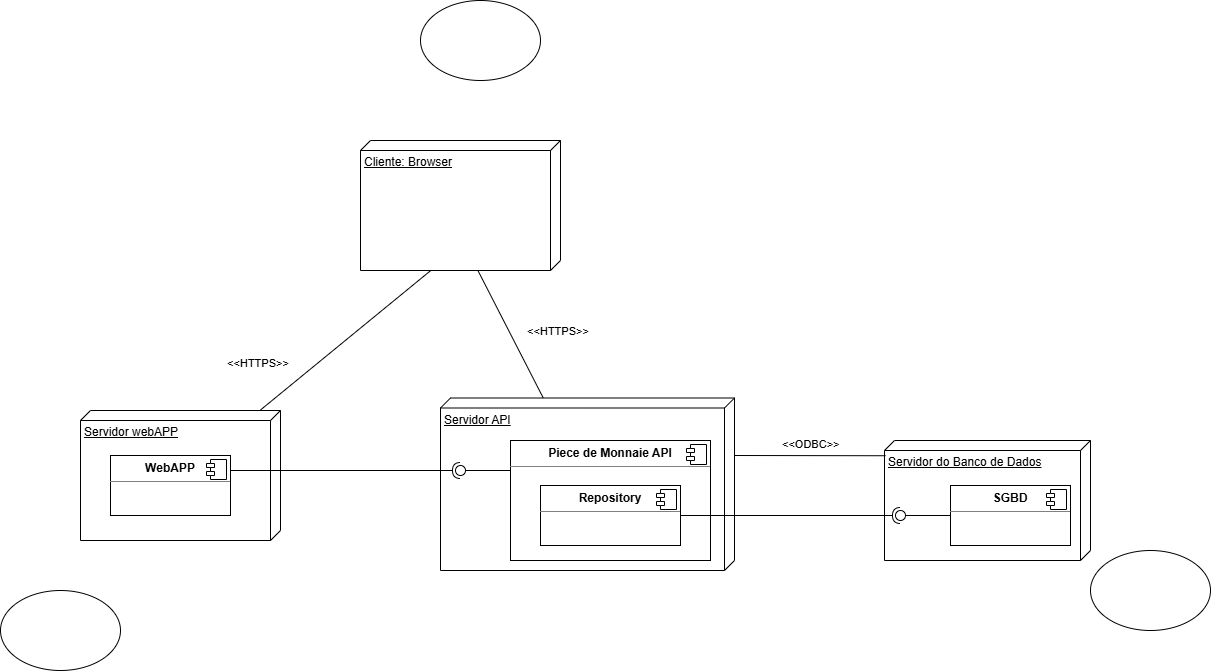

The diagram above was exported from draw.io. Its source (the exported page's mxGraphModel, read from the mxfile embedded in the PNG):
<mxGraphModel dx="1303" dy="659" grid="1" gridSize="10" guides="1" tooltips="1" connect="1" arrows="1" fold="1" page="1" pageScale="1" pageWidth="827" pageHeight="1169" math="0" shadow="0">
  <root>
    <mxCell id="0" />
    <mxCell id="1" parent="0" />
    <mxCell id="vGdfwaC3yABRrthWWOSX-1" value="Servidor webAPP" style="verticalAlign=top;align=left;spacingTop=8;spacingLeft=2;spacingRight=12;shape=cube;size=10;direction=south;fontStyle=4;html=1;whiteSpace=wrap;" parent="1" vertex="1">
      <mxGeometry x="390" y="480" width="200" height="130" as="geometry" />
    </mxCell>
    <mxCell id="vGdfwaC3yABRrthWWOSX-3" value="Servidor API" style="verticalAlign=top;align=left;spacingTop=8;spacingLeft=2;spacingRight=12;shape=cube;size=10;direction=south;fontStyle=4;html=1;whiteSpace=wrap;" parent="1" vertex="1">
      <mxGeometry x="750" y="467.5" width="294" height="172.5" as="geometry" />
    </mxCell>
    <mxCell id="vGdfwaC3yABRrthWWOSX-5" value="Servidor do Banco de Dados" style="verticalAlign=top;align=left;spacingTop=8;spacingLeft=2;spacingRight=12;shape=cube;size=10;direction=south;fontStyle=4;html=1;whiteSpace=wrap;" parent="1" vertex="1">
      <mxGeometry x="1194" y="510" width="206" height="120" as="geometry" />
    </mxCell>
    <mxCell id="vGdfwaC3yABRrthWWOSX-7" style="rounded=0;orthogonalLoop=1;jettySize=auto;html=1;exitX=1.003;exitY=0.651;exitDx=0;exitDy=0;exitPerimeter=0;endArrow=none;endFill=0;" parent="1" source="vGdfwaC3yABRrthWWOSX-8" target="vGdfwaC3yABRrthWWOSX-1" edge="1">
      <mxGeometry relative="1" as="geometry" />
    </mxCell>
    <mxCell id="vGdfwaC3yABRrthWWOSX-8" value="Cliente: Browser" style="verticalAlign=top;align=left;spacingTop=8;spacingLeft=2;spacingRight=12;shape=cube;size=10;direction=south;fontStyle=4;html=1;whiteSpace=wrap;" parent="1" vertex="1">
      <mxGeometry x="670" y="210" width="200" height="130" as="geometry" />
    </mxCell>
    <mxCell id="vGdfwaC3yABRrthWWOSX-9" value="&lt;p style=&quot;margin:0px;margin-top:6px;text-align:center;&quot;&gt;&lt;b&gt;WebAPP&lt;/b&gt;&lt;/p&gt;&lt;hr size=&quot;1&quot; style=&quot;border-style:solid;&quot;&gt;&lt;p style=&quot;margin:0px;margin-left:8px;&quot;&gt;&lt;br&gt;&lt;/p&gt;" style="align=left;overflow=fill;html=1;dropTarget=0;whiteSpace=wrap;" parent="1" vertex="1">
      <mxGeometry x="420" y="525" width="120" height="60" as="geometry" />
    </mxCell>
    <mxCell id="vGdfwaC3yABRrthWWOSX-10" value="" style="shape=component;jettyWidth=8;jettyHeight=4;" parent="vGdfwaC3yABRrthWWOSX-9" vertex="1">
      <mxGeometry x="1" width="20" height="20" relative="1" as="geometry">
        <mxPoint x="-24" y="4" as="offset" />
      </mxGeometry>
    </mxCell>
    <mxCell id="vGdfwaC3yABRrthWWOSX-11" value="&lt;p style=&quot;text-align: center; margin: 6px 0px 0px;&quot;&gt;&lt;span style=&quot;background-color: transparent; text-align: left;&quot;&gt;&lt;b&gt;Piece de Monnaie&amp;nbsp;&lt;/b&gt;&lt;/span&gt;&lt;b&gt;API&lt;/b&gt;&lt;/p&gt;&lt;hr size=&quot;1&quot; style=&quot;border-style:solid;&quot;&gt;&lt;p style=&quot;margin:0px;margin-left:8px;&quot;&gt;&lt;br&gt;&lt;/p&gt;" style="align=left;overflow=fill;html=1;dropTarget=0;whiteSpace=wrap;" parent="1" vertex="1">
      <mxGeometry x="820" y="510" width="200" height="120" as="geometry" />
    </mxCell>
    <mxCell id="vGdfwaC3yABRrthWWOSX-12" value="" style="shape=component;jettyWidth=8;jettyHeight=4;" parent="vGdfwaC3yABRrthWWOSX-11" vertex="1">
      <mxGeometry x="1" width="20" height="20" relative="1" as="geometry">
        <mxPoint x="-24" y="4" as="offset" />
      </mxGeometry>
    </mxCell>
    <mxCell id="vGdfwaC3yABRrthWWOSX-13" value="&lt;p style=&quot;margin:0px;margin-top:6px;text-align:center;&quot;&gt;&lt;b&gt;SGBD&lt;/b&gt;&lt;/p&gt;&lt;hr size=&quot;1&quot; style=&quot;border-style:solid;&quot;&gt;&lt;p style=&quot;margin:0px;margin-left:8px;&quot;&gt;&lt;br&gt;&lt;/p&gt;" style="align=left;overflow=fill;html=1;dropTarget=0;whiteSpace=wrap;" parent="1" vertex="1">
      <mxGeometry x="1260" y="555" width="120" height="60" as="geometry" />
    </mxCell>
    <mxCell id="vGdfwaC3yABRrthWWOSX-14" value="" style="shape=component;jettyWidth=8;jettyHeight=4;" parent="vGdfwaC3yABRrthWWOSX-13" vertex="1">
      <mxGeometry x="1" width="20" height="20" relative="1" as="geometry">
        <mxPoint x="-24" y="4" as="offset" />
      </mxGeometry>
    </mxCell>
    <mxCell id="vGdfwaC3yABRrthWWOSX-15" style="rounded=0;orthogonalLoop=1;jettySize=auto;html=1;exitX=0.997;exitY=0.414;exitDx=0;exitDy=0;exitPerimeter=0;endArrow=none;endFill=0;" parent="1" source="vGdfwaC3yABRrthWWOSX-8" target="vGdfwaC3yABRrthWWOSX-3" edge="1">
      <mxGeometry relative="1" as="geometry">
        <mxPoint x="809" y="380" as="sourcePoint" />
        <mxPoint x="700" y="505" as="targetPoint" />
      </mxGeometry>
    </mxCell>
    <mxCell id="vGdfwaC3yABRrthWWOSX-16" style="rounded=0;orthogonalLoop=1;jettySize=auto;html=1;exitX=0;exitY=0;exitDx=57.5;exitDy=0;exitPerimeter=0;endArrow=none;endFill=0;entryX=0.127;entryY=0.995;entryDx=0;entryDy=0;entryPerimeter=0;" parent="1" source="vGdfwaC3yABRrthWWOSX-3" edge="1" target="vGdfwaC3yABRrthWWOSX-5">
      <mxGeometry relative="1" as="geometry">
        <mxPoint x="1190" y="525" as="targetPoint" />
      </mxGeometry>
    </mxCell>
    <mxCell id="vGdfwaC3yABRrthWWOSX-17" value="&amp;lt;&amp;lt;HTTPS&amp;gt;&amp;gt;&amp;nbsp;" style="edgeLabel;html=1;align=center;verticalAlign=middle;resizable=0;points=[];" parent="1" connectable="0" vertex="1">
      <mxGeometry x="660" y="480" as="geometry">
        <mxPoint x="-92" y="-48" as="offset" />
      </mxGeometry>
    </mxCell>
    <mxCell id="vGdfwaC3yABRrthWWOSX-18" value="&amp;lt;&amp;lt;HTTPS&amp;gt;&amp;gt;&amp;nbsp;" style="edgeLabel;html=1;align=center;verticalAlign=middle;resizable=0;points=[];" parent="1" connectable="0" vertex="1">
      <mxGeometry x="690" y="450" as="geometry">
        <mxPoint x="178" y="-50" as="offset" />
      </mxGeometry>
    </mxCell>
    <mxCell id="vGdfwaC3yABRrthWWOSX-19" value="&lt;span style=&quot;color: rgb(0, 0, 0); font-family: Helvetica; font-size: 11px; font-style: normal; font-variant-ligatures: normal; font-variant-caps: normal; font-weight: 400; letter-spacing: normal; orphans: 2; text-align: center; text-indent: 0px; text-transform: none; widows: 2; word-spacing: 0px; -webkit-text-stroke-width: 0px; white-space: nowrap; background-color: rgb(255, 255, 255); text-decoration-thickness: initial; text-decoration-style: initial; text-decoration-color: initial; float: none; display: inline !important;&quot;&gt;&amp;lt;&amp;lt;ODBC&amp;gt;&amp;gt;&amp;nbsp;&lt;/span&gt;" style="text;whiteSpace=wrap;html=1;" parent="1" vertex="1">
      <mxGeometry x="1090" y="500" width="70" height="40" as="geometry" />
    </mxCell>
    <mxCell id="vGdfwaC3yABRrthWWOSX-21" value="" style="ellipse;whiteSpace=wrap;html=1;" parent="1" vertex="1">
      <mxGeometry x="310" y="660" width="120" height="80" as="geometry" />
    </mxCell>
    <mxCell id="vGdfwaC3yABRrthWWOSX-22" value="" style="ellipse;whiteSpace=wrap;html=1;" parent="1" vertex="1">
      <mxGeometry x="1400" y="620" width="120" height="80" as="geometry" />
    </mxCell>
    <mxCell id="vGdfwaC3yABRrthWWOSX-23" value="" style="ellipse;whiteSpace=wrap;html=1;" parent="1" vertex="1">
      <mxGeometry x="730" y="70" width="120" height="80" as="geometry" />
    </mxCell>
    <mxCell id="CEb50YpA4La9MLgY0ozJ-4" value="" style="rounded=0;orthogonalLoop=1;jettySize=auto;html=1;endArrow=halfCircle;endFill=0;endSize=6;strokeWidth=1;sketch=0;exitX=1;exitY=0.5;exitDx=0;exitDy=0;" edge="1" parent="1" source="CEb50YpA4La9MLgY0ozJ-7">
      <mxGeometry relative="1" as="geometry">
        <mxPoint x="992" y="585" as="sourcePoint" />
        <mxPoint x="1210" y="585" as="targetPoint" />
        <Array as="points" />
      </mxGeometry>
    </mxCell>
    <mxCell id="CEb50YpA4La9MLgY0ozJ-5" value="" style="rounded=0;orthogonalLoop=1;jettySize=auto;html=1;endArrow=oval;endFill=0;sketch=0;sourcePerimeterSpacing=0;targetPerimeterSpacing=0;endSize=10;exitX=0;exitY=0.5;exitDx=0;exitDy=0;" edge="1" parent="1" source="vGdfwaC3yABRrthWWOSX-13">
      <mxGeometry relative="1" as="geometry">
        <mxPoint x="1212" y="589" as="sourcePoint" />
        <mxPoint x="1210" y="585" as="targetPoint" />
      </mxGeometry>
    </mxCell>
    <mxCell id="CEb50YpA4La9MLgY0ozJ-6" value="" style="ellipse;whiteSpace=wrap;html=1;align=center;aspect=fixed;fillColor=none;strokeColor=none;resizable=0;perimeter=centerPerimeter;rotatable=0;allowArrows=0;points=[];outlineConnect=1;" vertex="1" parent="1">
      <mxGeometry x="1220" y="555" width="10" height="10" as="geometry" />
    </mxCell>
    <mxCell id="CEb50YpA4La9MLgY0ozJ-7" value="&lt;p style=&quot;margin:0px;margin-top:6px;text-align:center;&quot;&gt;&lt;b&gt;Repository&lt;/b&gt;&lt;/p&gt;&lt;hr size=&quot;1&quot; style=&quot;border-style:solid;&quot;&gt;&lt;p style=&quot;margin:0px;margin-left:8px;&quot;&gt;&lt;br&gt;&lt;/p&gt;" style="align=left;overflow=fill;html=1;dropTarget=0;whiteSpace=wrap;" vertex="1" parent="1">
      <mxGeometry x="850" y="555" width="140" height="60" as="geometry" />
    </mxCell>
    <mxCell id="CEb50YpA4La9MLgY0ozJ-8" value="" style="shape=component;jettyWidth=8;jettyHeight=4;" vertex="1" parent="CEb50YpA4La9MLgY0ozJ-7">
      <mxGeometry x="1" width="20" height="20" relative="1" as="geometry">
        <mxPoint x="-24" y="4" as="offset" />
      </mxGeometry>
    </mxCell>
    <mxCell id="CEb50YpA4La9MLgY0ozJ-9" value="" style="rounded=0;orthogonalLoop=1;jettySize=auto;html=1;endArrow=oval;endFill=0;sketch=0;sourcePerimeterSpacing=0;targetPerimeterSpacing=0;endSize=10;exitX=0;exitY=0.5;exitDx=0;exitDy=0;" edge="1" parent="1">
      <mxGeometry relative="1" as="geometry">
        <mxPoint x="820" y="540" as="sourcePoint" />
        <mxPoint x="770" y="540" as="targetPoint" />
      </mxGeometry>
    </mxCell>
    <mxCell id="CEb50YpA4La9MLgY0ozJ-11" value="" style="rounded=0;orthogonalLoop=1;jettySize=auto;html=1;endArrow=halfCircle;endFill=0;endSize=6;strokeWidth=1;sketch=0;exitX=1;exitY=0.25;exitDx=0;exitDy=0;" edge="1" parent="1" source="vGdfwaC3yABRrthWWOSX-9">
      <mxGeometry relative="1" as="geometry">
        <mxPoint x="1110" y="580" as="sourcePoint" />
        <mxPoint x="770" y="540" as="targetPoint" />
        <Array as="points" />
      </mxGeometry>
    </mxCell>
  </root>
</mxGraphModel>